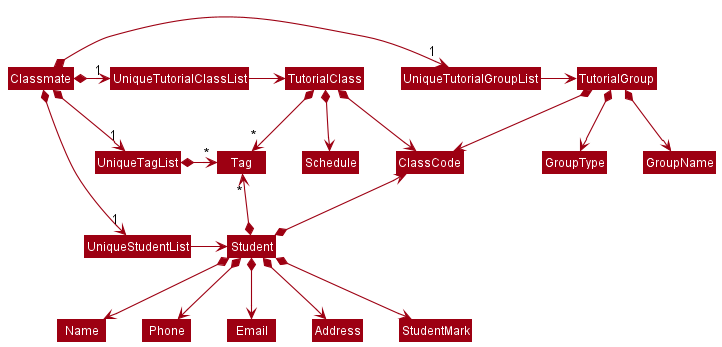

The diagram above was rendered by PlantUML. Its source (embedded in the PNG):
@startuml
!include style.puml
skinparam arrowThickness 1.1
skinparam arrowColor MODEL_COLOR
skinparam classBackgroundColor MODEL_COLOR

Classmate *-right-> "1" UniqueTutorialGroupList
Classmate *-right-> "1" UniqueTutorialClassList
Classmate *-right-> "1" UniqueStudentList
Classmate *-right-> "1" UniqueTagList
UniqueTutorialClassList -[hidden]down- UniqueTagList
UniqueTagList -[hidden]down- UniqueStudentList
UniqueTagList -[hidden]down- UniqueStudentList

UniqueTutorialClassList -right-> TutorialClass
UniqueTagList *-right-> "*" Tag
UniqueStudentList -right-> Student
UniqueTutorialGroupList -right-> TutorialGroup

TutorialGroup *-down-> GroupName
TutorialGroup *-down-> ClassCode
TutorialGroup *-down-> GroupType
TutorialClass *-down-> ClassCode
TutorialClass *-down-> "*" Tag
Student *-up-> ClassCode
Student *-up-> "*" Tag
Tag -[hidden]right- ClassCode

Student *--> Name
Student *--> Phone
Student *--> Email
Student *--> Address
Student *--> StudentMark
TutorialClass *--> Schedule
@enduml